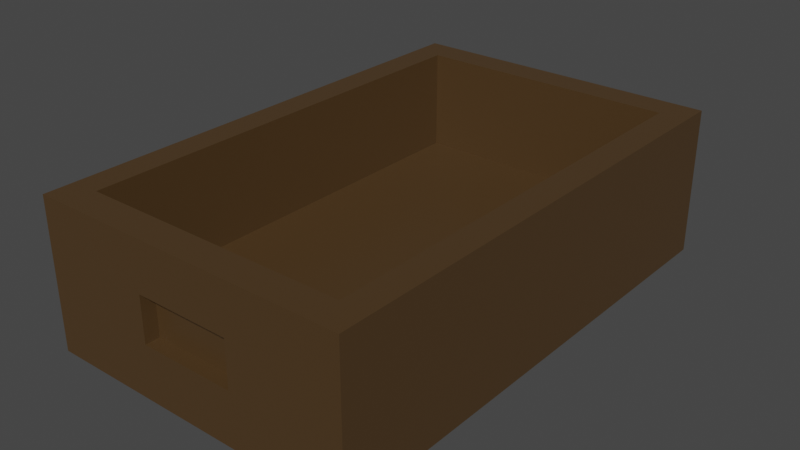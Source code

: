 # Source: crate_small.blend  (saved by Blender 2.81.16; exported with 4.5.12 LTS)
import bpy
from mathutils import Matrix  # noqa: F401  (used for matrix-valued properties, if any)

bpy.ops.wm.read_factory_settings(use_empty=True)
scene = bpy.context.scene
scene.name = 'Scene'

# ---- collections
col_collection = bpy.data.collections.new('Collection'); scene.collection.children.link(col_collection)

# ---- materials (node trees are filled in below, after node groups)
mat_material = bpy.data.materials.new('Material')
mat_material.alpha_threshold = 0.0
mat_material.use_transparent_shadow = False
mat_material.line_color = (0.0, 0.0, 0.0, 1.0)

# ---- material node trees
mat_material.use_nodes = True; mat_material.node_tree.nodes.clear()
_N = mat_material.node_tree.nodes; _L = mat_material.node_tree.links
n0 = _N.new('ShaderNodeOutputMaterial'); n0.name = 'Material Output'; n0.location = (300, 300)
n1 = _N.new('ShaderNodeBsdfPrincipled'); n1.name = 'Principled BSDF'; n1.location = (10, 300)
n1.distribution = 'GGX'
n1.subsurface_method = 'BURLEY'
n1.inputs[0].default_value = (0.07574, 0.04207, 0.01586, 1.0)
n1.inputs[2].default_value = 0.4
n1.inputs[3].default_value = 1.45
n1.inputs[27].default_value = (0.0, 0.0, 0.0, 1.0)
n1.inputs[28].default_value = 1.0
_L.new(n1.outputs[0], n0.inputs[0])
n0.is_active_output = True

# ---- world
world_world = bpy.data.worlds.new('World'); scene.world = world_world
world_world.use_nodes = True; world_world.node_tree.nodes.clear()
_N = world_world.node_tree.nodes; _L = world_world.node_tree.links
n0 = _N.new('ShaderNodeOutputWorld'); n0.name = 'World Output'; n0.location = (300, 300)
n1 = _N.new('ShaderNodeBackground'); n1.name = 'Background'; n1.location = (10, 300)
n1.inputs[0].default_value = (0.05088, 0.05088, 0.05088, 1.0)
_L.new(n1.outputs[0], n0.inputs[0])
n0.is_active_output = True
world_world.color = (0.05088, 0.05088, 0.05088)
world_world.use_sun_shadow = False
world_world.sun_shadow_jitter_overblur = 0.0

# ---- meshes
me_cube = bpy.data.meshes.new('Cube')
me_cube.from_pydata([(0.2961, -0.9435, 0.3299), (0.2961, -0.9435, -0.282), (-0.2961, -0.9435, 0.3299), (-0.2961, -0.9435, -0.282), (0.2961, 0.9435, 0.3299), (0.2961, 0.9435, -0.282), (-0.2961, 0.9435, 0.3299), (-0.2961, 0.9435, -0.282), (0.8254, 0.8785, -0.3701), (0.8254, -0.8785, -0.3701), (-0.8254, 0.8785, -0.3701), (-0.8254, -0.8785, -0.3701), (1.0, 1.0, 1.0), (1.0, 1.0, -1.0), (1.0, -1.0, 1.0), (1.0, -1.0, -1.0), (-1.0, 1.0, 1.0), (-1.0, 1.0, -1.0), (-1.0, -1.0, 1.0), (-1.0, -1.0, -1.0), (0.8254, -0.8785, 1.0), (0.8254, -0.8254, 1.0), (0.8254, 0.8785, 1.0), (-0.8254, -0.8785, 1.0), (-0.8254, 0.8785, 1.0), (0.266, 1.0, 0.3299), (-0.2528, 1.0, 0.3299), (0.2961, 1.0, -0.282), (-0.2961, 1.0, -0.282), (-0.2961, 1.0, 0.3299), (0.2961, 1.0, 0.3299), (0.2961, -1.0, -0.282), (-0.2961, -1.0, -0.282), (-0.2961, -1.0, 0.3299), (0.2961, -1.0, 0.3299)], [], [(0, 34, 33, 2), (3, 32, 31, 1), (1, 31, 34, 0), (3, 1, 0, 2), (5, 7, 6, 4), (7, 28, 29, 6), (4, 6, 26, 25), (9, 11, 23, 20), (11, 10, 24, 23), (10, 11, 9, 8), (8, 9, 20, 21, 22), (10, 8, 22, 24), (12, 16, 18, 23, 24, 22, 21, 14), (15, 14, 34, 31, 32, 19), (19, 18, 16, 17), (17, 13, 15, 19), (13, 12, 14, 15), (17, 16, 29, 28, 27, 13), (14, 21, 20, 23, 18), (13, 27, 30, 25, 26, 29, 16, 12), (27, 5, 4, 30), (28, 7, 5, 27), (30, 4, 25), (26, 6, 29), (32, 3, 2, 33), (19, 32, 33, 34, 14, 18)])
_uv = me_cube.uv_layers.new(name='UVMap')
_uv.uv.foreach_set('vector', [0.625, 0.5, 0.625, 0.5127, 0.875, 0.5127, 0.875, 0.5, 0.125, 0.5, 0.125, 0.5127, 0.375, 0.5127, 0.375, 0.5, 0.375, 0.5, 0.375, 0.5127, 0.625, 0.5127, 0.625, 0.5, 0.375, 0.25, 0.375, 0.5, 0.625, 0.5, 0.625, 0.25, 0.375, 0.75, 0.375, 1.0, 0.625, 1.0, 0.625, 0.75, 0.375, 0.0, 0.375, 0.0127, 0.625, 0.0127, 0.625, 0.0, 0.625, 0.75, 0.875, 0.75, 0.8567, 0.7373, 0.6377, 0.7373, 0.375, 0.75, 0.375, 1.0, 0.5825, 1.0, 0.5825, 0.75, 0.375, 0.0, 0.375, 0.25, 0.5825, 0.25, 0.5825, 0.0, 0.125, 0.5, 0.125, 0.75, 0.375, 0.75, 0.375, 0.5, 0.375, 0.5, 0.375, 0.75, 0.5825, 0.75, 0.5825, 0.7424, 0.5825, 0.5, 0.375, 0.25, 0.375, 0.5, 0.5825, 0.5, 0.5825, 0.25, 0.625, 0.5, 0.875, 0.5, 0.875, 0.75, 0.8532, 0.7348, 0.8532, 0.5152, 0.6468, 0.5152, 0.6468, 0.7282, 0.625, 0.75, 0.375, 0.75, 0.625, 0.75, 0.5412, 0.838, 0.4648, 0.838, 0.4648, 0.912, 0.375, 1.0, 0.375, 0.0, 0.625, 0.0, 0.625, 0.25, 0.375, 0.25, 0.125, 0.5, 0.375, 0.5, 0.375, 0.75, 0.125, 0.75, 0.375, 0.5, 0.625, 0.5, 0.625, 0.75, 0.375, 0.75, 0.375, 0.25, 0.625, 0.25, 0.5412, 0.338, 0.4648, 0.338, 0.4648, 0.412, 0.375, 0.5, 0.625, 0.75, 0.6468, 0.7282, 0.6468, 0.7348, 0.8532, 0.7348, 0.875, 0.75, 0.375, 0.5, 0.4648, 0.412, 0.5412, 0.412, 0.5412, 0.4082, 0.5412, 0.3434, 0.5412, 0.338, 0.625, 0.25, 0.625, 0.5, 0.375, 0.7373, 0.375, 0.75, 0.625, 0.75, 0.625, 0.7373, 0.125, 0.7373, 0.125, 0.75, 0.375, 0.75, 0.375, 0.7373, 0.625, 0.7373, 0.625, 0.75, 0.6377, 0.7373, 0.8567, 0.7373, 0.875, 0.75, 0.875, 0.7373, 0.375, 0.2373, 0.375, 0.25, 0.625, 0.25, 0.625, 0.2373, 0.375, 1.0, 0.4648, 0.912, 0.5412, 0.912, 0.5412, 0.838, 0.625, 0.75, 0.625, 1.0])
me_cube.materials.append(mat_material)
me_cube.use_remesh_preserve_volume = False
me_cube.use_remesh_preserve_attributes = False
me_cube.use_mirror_vertex_groups = False
me_cube.update()

# ---- objects
ob_cube = bpy.data.objects.new('Cube', me_cube)

# ---- transforms, parenting, visibility, modifiers, constraints
ob_cube.location = (0.0, 0.0, 0.0)
ob_cube.scale = (0.6346, 1.0, 0.2946)
ob_cube.lock_rotations_4d = False
ob_cube.empty_display_type = 'ARROWS'
ob_cube.lineart.crease_threshold = 0.0

# ---- collection membership
col_collection.objects.link(ob_cube)

# ---- scene / render settings (as saved in the file)
scene.frame_start = 1; scene.frame_end = 250; scene.frame_set(1)
scene.render.engine = 'BLENDER_EEVEE_NEXT'
scene.cycles.use_denoising = False
scene.cycles.samples = 128
scene.cycles.sampling_pattern = 'TABULATED_SOBOL'
scene.cycles.use_adaptive_sampling = False
scene.cycles.use_light_tree = False
scene.view_settings.view_transform = 'Filmic'
bpy.context.view_layer.update()

# ---- added for rendering (the .blend has no active camera and no usable light): camera, sun
cam_auto = bpy.data.cameras.new('AutoCamera')
cam_auto.lens = 50.0
cam_auto.sensor_width = 36.0
cam_auto.clip_end = 1000.0
ob_auto_camera = bpy.data.objects.new('AutoCamera', cam_auto)
scene.collection.objects.link(ob_auto_camera)
ob_auto_camera.location = (2.25838, -2.71006, 1.80671)
ob_auto_camera.rotation_euler = (1.09748, -7.21219e-08, 0.694738)
scene.camera = ob_auto_camera
light_auto_sun = bpy.data.lights.new('AutoSun', 'SUN')
light_auto_sun.energy = 3.0
light_auto_sun.angle = 0.0523599
ob_auto_sun = bpy.data.objects.new('AutoSun', light_auto_sun)
scene.collection.objects.link(ob_auto_sun)
ob_auto_sun.rotation_euler = (0.872665, 0.174533, 0.523599)
bpy.context.view_layer.update()
